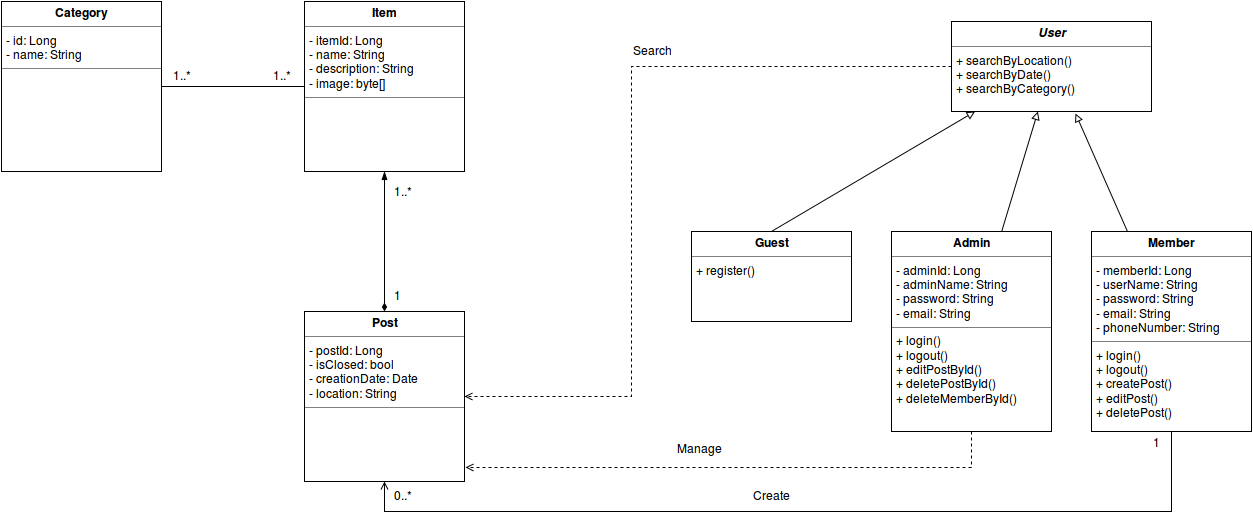

The diagram above was exported from draw.io. Its source (the exported page's mxGraphModel, read from the mxfile embedded in the PNG):
<mxGraphModel dx="811" dy="496" grid="1" gridSize="10" guides="1" tooltips="1" connect="1" arrows="1" fold="1" page="1" pageScale="1" pageWidth="826" pageHeight="1169" background="#ffffff" math="0" shadow="0">
  <root>
    <mxCell id="0" />
    <mxCell id="1" parent="0" />
    <mxCell id="6" value="&lt;p style=&quot;margin: 0px ; margin-top: 4px ; text-align: center&quot;&gt;&lt;b&gt;Post&lt;/b&gt;&lt;/p&gt;&lt;hr size=&quot;1&quot;&gt;&lt;p style=&quot;margin: 0px ; margin-left: 4px&quot;&gt;- postId: Long&lt;/p&gt;&lt;p style=&quot;margin: 0px ; margin-left: 4px&quot;&gt;- isClosed: bool&lt;/p&gt;&lt;p style=&quot;margin: 0px ; margin-left: 4px&quot;&gt;- creationDate: Date&lt;/p&gt;&lt;p style=&quot;margin: 0px ; margin-left: 4px&quot;&gt;- location: String&lt;br&gt;&lt;/p&gt;&lt;hr size=&quot;1&quot;&gt;&lt;p style=&quot;margin: 0px ; margin-left: 4px&quot;&gt;&lt;br&gt;&lt;/p&gt;" style="verticalAlign=top;align=left;overflow=fill;fontSize=12;fontFamily=Helvetica;html=1;" vertex="1" parent="1">
      <mxGeometry x="333" y="370" width="160" height="170" as="geometry" />
    </mxCell>
    <mxCell id="7" value="&lt;p style=&quot;margin: 0px ; margin-top: 4px ; text-align: center&quot;&gt;&lt;b&gt;&lt;i&gt;User&lt;/i&gt;&lt;/b&gt;&lt;/p&gt;&lt;hr size=&quot;1&quot;&gt;&lt;p style=&quot;margin: 0px ; margin-left: 4px&quot;&gt;+ searchByLocation() &lt;br&gt;&lt;/p&gt;&lt;p style=&quot;margin: 0px ; margin-left: 4px&quot;&gt;+ searchByDate() &lt;br&gt;&lt;/p&gt;&lt;p style=&quot;margin: 0px ; margin-left: 4px&quot;&gt;+ searchByCategory()&lt;br&gt;&lt;/p&gt;" style="verticalAlign=top;align=left;overflow=fill;fontSize=12;fontFamily=Helvetica;html=1;" vertex="1" parent="1">
      <mxGeometry x="980" y="80" width="200" height="90" as="geometry" />
    </mxCell>
    <mxCell id="8" value="&lt;p style=&quot;margin: 0px ; margin-top: 4px ; text-align: center&quot;&gt;&lt;b&gt;Guest&lt;/b&gt;&lt;/p&gt;&lt;hr size=&quot;1&quot;&gt;&lt;p style=&quot;margin: 0px ; margin-left: 4px&quot;&gt;+ register()&lt;/p&gt;" style="verticalAlign=top;align=left;overflow=fill;fontSize=12;fontFamily=Helvetica;html=1;" vertex="1" parent="1">
      <mxGeometry x="720" y="290" width="160" height="90" as="geometry" />
    </mxCell>
    <mxCell id="11" value="" style="endArrow=block;html=1;exitX=0.5;exitY=0;rounded=1;strokeWidth=1;endFill=0;" edge="1" parent="1" source="8" target="7">
      <mxGeometry width="50" height="50" relative="1" as="geometry">
        <mxPoint x="420" y="-10" as="sourcePoint" />
        <mxPoint x="470" y="-60" as="targetPoint" />
      </mxGeometry>
    </mxCell>
    <mxCell id="15" style="edgeStyle=none;rounded=1;html=1;endArrow=block;endFill=0;jettySize=auto;orthogonalLoop=1;strokeWidth=1;entryX=0.619;entryY=1.022;entryPerimeter=0;" edge="1" parent="1" source="13" target="7">
      <mxGeometry relative="1" as="geometry">
        <mxPoint x="1135.625" y="305" as="targetPoint" />
      </mxGeometry>
    </mxCell>
    <mxCell id="13" value="&lt;p style=&quot;margin: 0px ; margin-top: 4px ; text-align: center&quot;&gt;&lt;b&gt;Member&lt;/b&gt;&lt;/p&gt;&lt;hr size=&quot;1&quot;&gt;&lt;p style=&quot;margin: 0px ; margin-left: 4px&quot;&gt;- memberId: Long&lt;/p&gt;&lt;p style=&quot;margin: 0px ; margin-left: 4px&quot;&gt;- userName: String&lt;/p&gt;&lt;p style=&quot;margin: 0px ; margin-left: 4px&quot;&gt;- password: String&lt;/p&gt;&lt;p style=&quot;margin: 0px ; margin-left: 4px&quot;&gt;- email: String&lt;/p&gt;&lt;p style=&quot;margin: 0px ; margin-left: 4px&quot;&gt;- phoneNumber: String&lt;br&gt;&lt;/p&gt;&lt;hr size=&quot;1&quot;&gt;&lt;p style=&quot;margin: 0px ; margin-left: 4px&quot;&gt;+ login()&lt;/p&gt;&lt;p style=&quot;margin: 0px ; margin-left: 4px&quot;&gt;+ logout()&lt;/p&gt;&lt;p style=&quot;margin: 0px ; margin-left: 4px&quot;&gt;+ createPost()&lt;/p&gt;&lt;p style=&quot;margin: 0px ; margin-left: 4px&quot;&gt;+ editPost()&lt;/p&gt;&lt;p style=&quot;margin: 0px ; margin-left: 4px&quot;&gt;+ deletePost()&lt;/p&gt;&lt;p style=&quot;margin: 0px ; margin-left: 4px&quot;&gt;&lt;br&gt;&lt;/p&gt;&lt;p style=&quot;margin: 0px ; margin-left: 4px&quot;&gt;&lt;br&gt;&lt;/p&gt;" style="verticalAlign=top;align=left;overflow=fill;fontSize=12;fontFamily=Helvetica;html=1;" vertex="1" parent="1">
      <mxGeometry x="1120" y="290" width="160" height="200" as="geometry" />
    </mxCell>
    <mxCell id="17" style="edgeStyle=none;rounded=1;html=1;endArrow=block;endFill=0;jettySize=auto;orthogonalLoop=1;strokeWidth=1;" edge="1" parent="1" source="16" target="7">
      <mxGeometry relative="1" as="geometry">
        <mxPoint x="1060.4166666666667" y="305" as="targetPoint" />
      </mxGeometry>
    </mxCell>
    <mxCell id="16" value="&lt;p style=&quot;margin: 0px ; margin-top: 4px ; text-align: center&quot;&gt;&lt;b&gt;Admin&lt;/b&gt;&lt;/p&gt;&lt;hr size=&quot;1&quot;&gt;&lt;p style=&quot;margin: 0px ; margin-left: 4px&quot;&gt;- adminId: Long&lt;/p&gt;&lt;p style=&quot;margin: 0px ; margin-left: 4px&quot;&gt;- adminName: String&lt;/p&gt;&lt;p style=&quot;margin: 0px ; margin-left: 4px&quot;&gt;- password: String&lt;/p&gt;&lt;p style=&quot;margin: 0px ; margin-left: 4px&quot;&gt;- email: String&lt;/p&gt;&lt;hr size=&quot;1&quot;&gt;&lt;p style=&quot;margin: 0px ; margin-left: 4px&quot;&gt;+ login()&lt;/p&gt;&lt;p style=&quot;margin: 0px ; margin-left: 4px&quot;&gt;+ logout()&lt;/p&gt;&lt;p style=&quot;margin: 0px ; margin-left: 4px&quot;&gt;+ editPostById()&lt;/p&gt;&lt;p style=&quot;margin: 0px ; margin-left: 4px&quot;&gt;+ deletePostById()&lt;/p&gt;&lt;p style=&quot;margin: 0px ; margin-left: 4px&quot;&gt;+ deleteMemberById()&lt;/p&gt;" style="verticalAlign=top;align=left;overflow=fill;fontSize=12;fontFamily=Helvetica;html=1;" vertex="1" parent="1">
      <mxGeometry x="920" y="290" width="160" height="200" as="geometry" />
    </mxCell>
    <mxCell id="6747455d5b54ac60-18" value="&lt;p style=&quot;margin: 0px ; margin-top: 4px ; text-align: center&quot;&gt;&lt;b&gt;Category&lt;/b&gt;&lt;/p&gt;&lt;hr size=&quot;1&quot;&gt;&lt;p style=&quot;margin: 0px ; margin-left: 4px&quot;&gt;- id: Long&lt;/p&gt;&lt;p style=&quot;margin: 0px ; margin-left: 4px&quot;&gt;- name: String&lt;/p&gt;&lt;hr size=&quot;1&quot;&gt;" style="verticalAlign=top;align=left;overflow=fill;fontSize=12;fontFamily=Helvetica;html=1;" vertex="1" parent="1">
      <mxGeometry x="30" y="60" width="160" height="170" as="geometry" />
    </mxCell>
    <mxCell id="6747455d5b54ac60-22" value="&lt;p style=&quot;margin: 0px ; margin-top: 4px ; text-align: center&quot;&gt;&lt;b&gt;Item&lt;/b&gt;&lt;/p&gt;&lt;hr size=&quot;1&quot;&gt;&lt;p style=&quot;margin: 0px ; margin-left: 4px&quot;&gt;- itemId: Long&lt;/p&gt;&lt;p style=&quot;margin: 0px ; margin-left: 4px&quot;&gt;- name: String&lt;/p&gt;&lt;p style=&quot;margin: 0px ; margin-left: 4px&quot;&gt;- description: String&lt;/p&gt;&lt;p style=&quot;margin: 0px ; margin-left: 4px&quot;&gt;- image: byte[]&lt;/p&gt;&lt;hr size=&quot;1&quot;&gt;" style="verticalAlign=top;align=left;overflow=fill;fontSize=12;fontFamily=Helvetica;html=1;" vertex="1" parent="1">
      <mxGeometry x="333" y="60" width="160" height="170" as="geometry" />
    </mxCell>
    <mxCell id="6747455d5b54ac60-31" style="edgeStyle=orthogonalEdgeStyle;rounded=0;html=1;entryX=0.5;entryY=1;endArrow=blockThin;endFill=1;jettySize=auto;orthogonalLoop=1;startArrow=diamondThin;startFill=1;" edge="1" parent="1" source="6" target="6747455d5b54ac60-22">
      <mxGeometry relative="1" as="geometry" />
    </mxCell>
    <mxCell id="6747455d5b54ac60-33" value="1..*" style="text;html=1;resizable=0;points=[];autosize=1;align=left;verticalAlign=top;spacingTop=-4;" vertex="1" parent="1">
      <mxGeometry x="421" y="241" width="30" height="20" as="geometry" />
    </mxCell>
    <mxCell id="6747455d5b54ac60-34" value="1" style="text;html=1;resizable=0;points=[];autosize=1;align=left;verticalAlign=top;spacingTop=-4;" vertex="1" parent="1">
      <mxGeometry x="421" y="345" width="20" height="20" as="geometry" />
    </mxCell>
    <mxCell id="6747455d5b54ac60-35" style="edgeStyle=orthogonalEdgeStyle;rounded=0;html=1;exitX=1;exitY=0.5;entryX=0;entryY=0.5;startArrow=none;startFill=0;endArrow=none;endFill=0;jettySize=auto;orthogonalLoop=1;" edge="1" parent="1" source="6747455d5b54ac60-18" target="6747455d5b54ac60-22">
      <mxGeometry relative="1" as="geometry" />
    </mxCell>
    <mxCell id="6747455d5b54ac60-36" value="1..*" style="text;html=1;resizable=0;points=[];autosize=1;align=left;verticalAlign=top;spacingTop=-4;" vertex="1" parent="1">
      <mxGeometry x="200" y="125" width="30" height="20" as="geometry" />
    </mxCell>
    <mxCell id="6747455d5b54ac60-37" value="1..*" style="text;html=1;resizable=0;points=[];autosize=1;align=left;verticalAlign=top;spacingTop=-4;" vertex="1" parent="1">
      <mxGeometry x="300" y="125" width="30" height="20" as="geometry" />
    </mxCell>
    <mxCell id="6747455d5b54ac60-38" style="edgeStyle=orthogonalEdgeStyle;rounded=0;html=1;exitX=0;exitY=0.5;entryX=1;entryY=0.5;startArrow=none;startFill=0;endArrow=open;endFill=0;jettySize=auto;orthogonalLoop=1;dashed=1;" edge="1" parent="1" source="7" target="6">
      <mxGeometry relative="1" as="geometry">
        <Array as="points">
          <mxPoint x="660" y="125" />
          <mxPoint x="660" y="455" />
        </Array>
      </mxGeometry>
    </mxCell>
    <mxCell id="6747455d5b54ac60-40" value="Search" style="text;html=1;resizable=0;points=[];autosize=1;align=left;verticalAlign=top;spacingTop=-4;" vertex="1" parent="1">
      <mxGeometry x="660" y="100" width="50" height="20" as="geometry" />
    </mxCell>
    <mxCell id="6747455d5b54ac60-41" style="edgeStyle=orthogonalEdgeStyle;rounded=0;html=1;entryX=0.5;entryY=1;startArrow=none;startFill=0;endArrow=open;endFill=0;jettySize=auto;orthogonalLoop=1;" edge="1" parent="1" source="13" target="6">
      <mxGeometry relative="1" as="geometry">
        <Array as="points">
          <mxPoint x="1200" y="570" />
          <mxPoint x="413" y="570" />
        </Array>
      </mxGeometry>
    </mxCell>
    <mxCell id="6747455d5b54ac60-42" value="Create" style="text;html=1;resizable=0;points=[];autosize=1;align=left;verticalAlign=top;spacingTop=-4;" vertex="1" parent="1">
      <mxGeometry x="780" y="545" width="50" height="20" as="geometry" />
    </mxCell>
    <mxCell id="6747455d5b54ac60-43" style="edgeStyle=orthogonalEdgeStyle;rounded=0;html=1;exitX=0.5;exitY=1;entryX=1.006;entryY=0.918;entryPerimeter=0;startArrow=none;startFill=0;endArrow=open;endFill=0;jettySize=auto;orthogonalLoop=1;dashed=1;" edge="1" parent="1" source="16" target="6">
      <mxGeometry relative="1" as="geometry" />
    </mxCell>
    <mxCell id="6747455d5b54ac60-44" value="Manage" style="text;html=1;resizable=0;points=[];autosize=1;align=left;verticalAlign=top;spacingTop=-4;" vertex="1" parent="1">
      <mxGeometry x="704" y="498" width="60" height="20" as="geometry" />
    </mxCell>
    <mxCell id="6747455d5b54ac60-45" value="0..*" style="text;html=1;resizable=0;points=[];autosize=1;align=left;verticalAlign=top;spacingTop=-4;" vertex="1" parent="1">
      <mxGeometry x="421" y="545" width="30" height="20" as="geometry" />
    </mxCell>
    <mxCell id="6747455d5b54ac60-46" value="1" style="text;html=1;resizable=0;points=[];autosize=1;align=left;verticalAlign=top;spacingTop=-4;" vertex="1" parent="1">
      <mxGeometry x="1180" y="492" width="20" height="20" as="geometry" />
    </mxCell>
  </root>
</mxGraphModel>